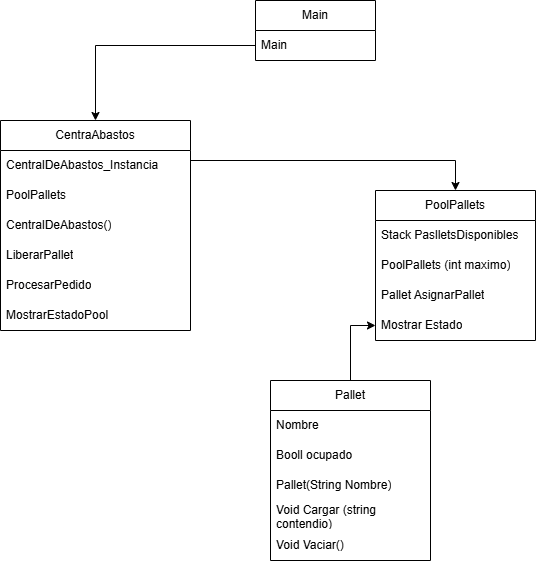

The diagram above was exported from draw.io. Its source (the exported page's mxGraphModel, read from the mxfile embedded in the PNG):
<mxGraphModel dx="1426" dy="749" grid="1" gridSize="10" guides="1" tooltips="1" connect="1" arrows="1" fold="1" page="1" pageScale="1" pageWidth="1169" pageHeight="827" math="0" shadow="0">
  <root>
    <mxCell id="0" />
    <mxCell id="1" parent="0" />
    <mxCell id="Hees2Yullw3EXPnawSaW-1" value="Main" style="swimlane;fontStyle=0;childLayout=stackLayout;horizontal=1;startSize=30;horizontalStack=0;resizeParent=1;resizeParentMax=0;resizeLast=0;collapsible=1;marginBottom=0;whiteSpace=wrap;html=1;" vertex="1" parent="1">
      <mxGeometry x="465" y="140" width="120" height="60" as="geometry">
        <mxRectangle x="510" y="550" width="60" height="30" as="alternateBounds" />
      </mxGeometry>
    </mxCell>
    <mxCell id="Hees2Yullw3EXPnawSaW-2" value="Main" style="text;strokeColor=none;fillColor=none;align=left;verticalAlign=middle;spacingLeft=4;spacingRight=4;overflow=hidden;points=[[0,0.5],[1,0.5]];portConstraint=eastwest;rotatable=0;whiteSpace=wrap;html=1;" vertex="1" parent="Hees2Yullw3EXPnawSaW-1">
      <mxGeometry y="30" width="120" height="30" as="geometry" />
    </mxCell>
    <mxCell id="Hees2Yullw3EXPnawSaW-5" value="PoolPallets" style="swimlane;fontStyle=0;childLayout=stackLayout;horizontal=1;startSize=30;horizontalStack=0;resizeParent=1;resizeParentMax=0;resizeLast=0;collapsible=1;marginBottom=0;whiteSpace=wrap;html=1;" vertex="1" parent="1">
      <mxGeometry x="585" y="330" width="160" height="150" as="geometry">
        <mxRectangle x="510" y="550" width="60" height="30" as="alternateBounds" />
      </mxGeometry>
    </mxCell>
    <mxCell id="Hees2Yullw3EXPnawSaW-6" value="Stack PaslletsDisponibles" style="text;strokeColor=none;fillColor=none;align=left;verticalAlign=middle;spacingLeft=4;spacingRight=4;overflow=hidden;points=[[0,0.5],[1,0.5]];portConstraint=eastwest;rotatable=0;whiteSpace=wrap;html=1;" vertex="1" parent="Hees2Yullw3EXPnawSaW-5">
      <mxGeometry y="30" width="160" height="30" as="geometry" />
    </mxCell>
    <mxCell id="Hees2Yullw3EXPnawSaW-7" value="PoolPallets (int maximo)" style="text;strokeColor=none;fillColor=none;align=left;verticalAlign=middle;spacingLeft=4;spacingRight=4;overflow=hidden;points=[[0,0.5],[1,0.5]];portConstraint=eastwest;rotatable=0;whiteSpace=wrap;html=1;" vertex="1" parent="Hees2Yullw3EXPnawSaW-5">
      <mxGeometry y="60" width="160" height="30" as="geometry" />
    </mxCell>
    <mxCell id="Hees2Yullw3EXPnawSaW-8" value="Pallet AsignarPallet" style="text;strokeColor=none;fillColor=none;align=left;verticalAlign=middle;spacingLeft=4;spacingRight=4;overflow=hidden;points=[[0,0.5],[1,0.5]];portConstraint=eastwest;rotatable=0;whiteSpace=wrap;html=1;" vertex="1" parent="Hees2Yullw3EXPnawSaW-5">
      <mxGeometry y="90" width="160" height="30" as="geometry" />
    </mxCell>
    <mxCell id="Hees2Yullw3EXPnawSaW-21" value="Mostrar Estado" style="text;strokeColor=none;fillColor=none;align=left;verticalAlign=middle;spacingLeft=4;spacingRight=4;overflow=hidden;points=[[0,0.5],[1,0.5]];portConstraint=eastwest;rotatable=0;whiteSpace=wrap;html=1;" vertex="1" parent="Hees2Yullw3EXPnawSaW-5">
      <mxGeometry y="120" width="160" height="30" as="geometry" />
    </mxCell>
    <mxCell id="Hees2Yullw3EXPnawSaW-9" value="CentraAbastos" style="swimlane;fontStyle=0;childLayout=stackLayout;horizontal=1;startSize=30;horizontalStack=0;resizeParent=1;resizeParentMax=0;resizeLast=0;collapsible=1;marginBottom=0;whiteSpace=wrap;html=1;" vertex="1" parent="1">
      <mxGeometry x="210" y="260" width="190" height="210" as="geometry">
        <mxRectangle x="510" y="550" width="60" height="30" as="alternateBounds" />
      </mxGeometry>
    </mxCell>
    <mxCell id="Hees2Yullw3EXPnawSaW-10" value="CentralDeAbastos_Instancia" style="text;strokeColor=none;fillColor=none;align=left;verticalAlign=middle;spacingLeft=4;spacingRight=4;overflow=hidden;points=[[0,0.5],[1,0.5]];portConstraint=eastwest;rotatable=0;whiteSpace=wrap;html=1;" vertex="1" parent="Hees2Yullw3EXPnawSaW-9">
      <mxGeometry y="30" width="190" height="30" as="geometry" />
    </mxCell>
    <mxCell id="Hees2Yullw3EXPnawSaW-12" value="PoolPallets" style="text;strokeColor=none;fillColor=none;align=left;verticalAlign=middle;spacingLeft=4;spacingRight=4;overflow=hidden;points=[[0,0.5],[1,0.5]];portConstraint=eastwest;rotatable=0;whiteSpace=wrap;html=1;" vertex="1" parent="Hees2Yullw3EXPnawSaW-9">
      <mxGeometry y="60" width="190" height="30" as="geometry" />
    </mxCell>
    <mxCell id="Hees2Yullw3EXPnawSaW-18" value="CentralDeAbastos()" style="text;strokeColor=none;fillColor=none;align=left;verticalAlign=middle;spacingLeft=4;spacingRight=4;overflow=hidden;points=[[0,0.5],[1,0.5]];portConstraint=eastwest;rotatable=0;whiteSpace=wrap;html=1;" vertex="1" parent="Hees2Yullw3EXPnawSaW-9">
      <mxGeometry y="90" width="190" height="30" as="geometry" />
    </mxCell>
    <mxCell id="Hees2Yullw3EXPnawSaW-17" value="LiberarPallet" style="text;strokeColor=none;fillColor=none;align=left;verticalAlign=middle;spacingLeft=4;spacingRight=4;overflow=hidden;points=[[0,0.5],[1,0.5]];portConstraint=eastwest;rotatable=0;whiteSpace=wrap;html=1;" vertex="1" parent="Hees2Yullw3EXPnawSaW-9">
      <mxGeometry y="120" width="190" height="30" as="geometry" />
    </mxCell>
    <mxCell id="Hees2Yullw3EXPnawSaW-19" value="ProcesarPedido" style="text;strokeColor=none;fillColor=none;align=left;verticalAlign=middle;spacingLeft=4;spacingRight=4;overflow=hidden;points=[[0,0.5],[1,0.5]];portConstraint=eastwest;rotatable=0;whiteSpace=wrap;html=1;" vertex="1" parent="Hees2Yullw3EXPnawSaW-9">
      <mxGeometry y="150" width="190" height="30" as="geometry" />
    </mxCell>
    <mxCell id="Hees2Yullw3EXPnawSaW-20" value="MostrarEstadoPool" style="text;strokeColor=none;fillColor=none;align=left;verticalAlign=middle;spacingLeft=4;spacingRight=4;overflow=hidden;points=[[0,0.5],[1,0.5]];portConstraint=eastwest;rotatable=0;whiteSpace=wrap;html=1;" vertex="1" parent="Hees2Yullw3EXPnawSaW-9">
      <mxGeometry y="180" width="190" height="30" as="geometry" />
    </mxCell>
    <mxCell id="Hees2Yullw3EXPnawSaW-13" value="Pallet" style="swimlane;fontStyle=0;childLayout=stackLayout;horizontal=1;startSize=30;horizontalStack=0;resizeParent=1;resizeParentMax=0;resizeLast=0;collapsible=1;marginBottom=0;whiteSpace=wrap;html=1;" vertex="1" parent="1">
      <mxGeometry x="480" y="520" width="160" height="180" as="geometry">
        <mxRectangle x="510" y="550" width="60" height="30" as="alternateBounds" />
      </mxGeometry>
    </mxCell>
    <mxCell id="Hees2Yullw3EXPnawSaW-14" value="Nombre" style="text;strokeColor=none;fillColor=none;align=left;verticalAlign=middle;spacingLeft=4;spacingRight=4;overflow=hidden;points=[[0,0.5],[1,0.5]];portConstraint=eastwest;rotatable=0;whiteSpace=wrap;html=1;" vertex="1" parent="Hees2Yullw3EXPnawSaW-13">
      <mxGeometry y="30" width="160" height="30" as="geometry" />
    </mxCell>
    <mxCell id="Hees2Yullw3EXPnawSaW-15" value="Booll ocupado" style="text;strokeColor=none;fillColor=none;align=left;verticalAlign=middle;spacingLeft=4;spacingRight=4;overflow=hidden;points=[[0,0.5],[1,0.5]];portConstraint=eastwest;rotatable=0;whiteSpace=wrap;html=1;" vertex="1" parent="Hees2Yullw3EXPnawSaW-13">
      <mxGeometry y="60" width="160" height="30" as="geometry" />
    </mxCell>
    <mxCell id="Hees2Yullw3EXPnawSaW-16" value="Pallet(String Nombre)" style="text;strokeColor=none;fillColor=none;align=left;verticalAlign=middle;spacingLeft=4;spacingRight=4;overflow=hidden;points=[[0,0.5],[1,0.5]];portConstraint=eastwest;rotatable=0;whiteSpace=wrap;html=1;" vertex="1" parent="Hees2Yullw3EXPnawSaW-13">
      <mxGeometry y="90" width="160" height="30" as="geometry" />
    </mxCell>
    <mxCell id="Hees2Yullw3EXPnawSaW-25" value="Void Cargar (string contendio)" style="text;strokeColor=none;fillColor=none;align=left;verticalAlign=middle;spacingLeft=4;spacingRight=4;overflow=hidden;points=[[0,0.5],[1,0.5]];portConstraint=eastwest;rotatable=0;whiteSpace=wrap;html=1;" vertex="1" parent="Hees2Yullw3EXPnawSaW-13">
      <mxGeometry y="120" width="160" height="30" as="geometry" />
    </mxCell>
    <mxCell id="Hees2Yullw3EXPnawSaW-26" value="Void Vaciar()" style="text;strokeColor=none;fillColor=none;align=left;verticalAlign=middle;spacingLeft=4;spacingRight=4;overflow=hidden;points=[[0,0.5],[1,0.5]];portConstraint=eastwest;rotatable=0;whiteSpace=wrap;html=1;" vertex="1" parent="Hees2Yullw3EXPnawSaW-13">
      <mxGeometry y="150" width="160" height="30" as="geometry" />
    </mxCell>
    <mxCell id="Hees2Yullw3EXPnawSaW-27" style="edgeStyle=orthogonalEdgeStyle;rounded=0;orthogonalLoop=1;jettySize=auto;html=1;" edge="1" parent="1" source="Hees2Yullw3EXPnawSaW-2" target="Hees2Yullw3EXPnawSaW-9">
      <mxGeometry relative="1" as="geometry" />
    </mxCell>
    <mxCell id="Hees2Yullw3EXPnawSaW-28" style="edgeStyle=orthogonalEdgeStyle;rounded=0;orthogonalLoop=1;jettySize=auto;html=1;exitX=1;exitY=0.5;exitDx=0;exitDy=0;entryX=0.5;entryY=0;entryDx=0;entryDy=0;" edge="1" parent="1" source="Hees2Yullw3EXPnawSaW-10" target="Hees2Yullw3EXPnawSaW-5">
      <mxGeometry relative="1" as="geometry">
        <Array as="points">
          <mxPoint x="400" y="300" />
          <mxPoint x="665" y="300" />
        </Array>
      </mxGeometry>
    </mxCell>
    <mxCell id="Hees2Yullw3EXPnawSaW-29" style="edgeStyle=orthogonalEdgeStyle;rounded=0;orthogonalLoop=1;jettySize=auto;html=1;entryX=0.5;entryY=0;entryDx=0;entryDy=0;startArrow=classic;startFill=1;endArrow=none;endFill=0;" edge="1" parent="1" source="Hees2Yullw3EXPnawSaW-21" target="Hees2Yullw3EXPnawSaW-13">
      <mxGeometry relative="1" as="geometry" />
    </mxCell>
  </root>
</mxGraphModel>